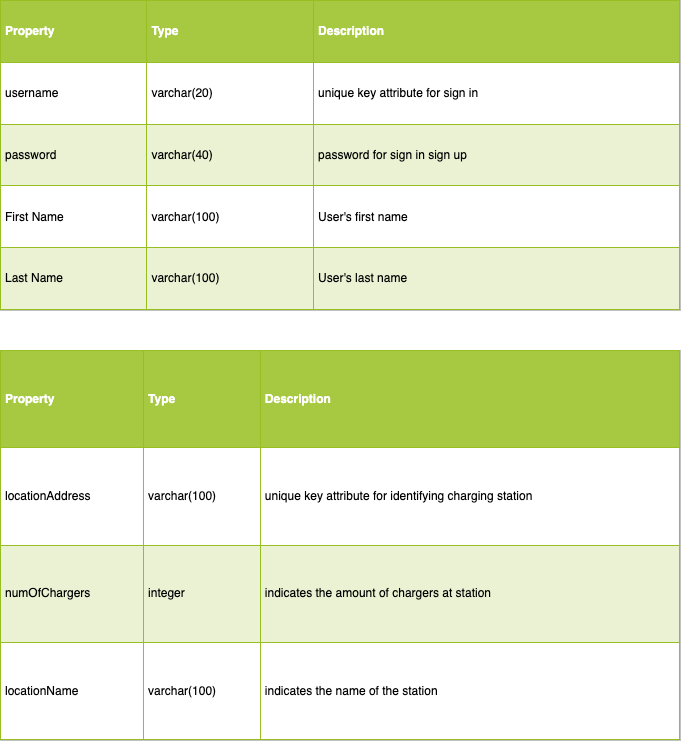

The diagram above was exported from draw.io. Its source (the exported page's mxGraphModel, read from the mxfile embedded in the PNG):
<mxGraphModel dx="2102" dy="1436" grid="1" gridSize="10" guides="1" tooltips="1" connect="1" arrows="1" fold="1" page="1" pageScale="1" pageWidth="1100" pageHeight="850" math="0" shadow="0">
  <root>
    <mxCell id="0" />
    <mxCell id="1" parent="0" />
    <mxCell id="lxS84QT-CPx8YbAJkcPC-1" value="&lt;table border=&quot;1&quot; width=&quot;100%&quot; height=&quot;100%&quot; cellpadding=&quot;4&quot; style=&quot;width:100%;height:100%;border-collapse:collapse;&quot;&gt;&lt;tbody&gt;&lt;tr style=&quot;background-color:#A7C942;color:#ffffff;border:1px solid #98bf21;&quot;&gt;&lt;th align=&quot;left&quot;&gt;Property&lt;/th&gt;&lt;th align=&quot;left&quot;&gt;Type&lt;/th&gt;&lt;th align=&quot;left&quot;&gt;Description&lt;/th&gt;&lt;/tr&gt;&lt;tr style=&quot;border:1px solid #98bf21;&quot;&gt;&lt;td&gt;username&lt;/td&gt;&lt;td&gt;varchar(20)&lt;/td&gt;&lt;td&gt;unique key attribute for sign in&lt;/td&gt;&lt;/tr&gt;&lt;tr style=&quot;background-color:#EAF2D3;border:1px solid #98bf21;&quot;&gt;&lt;td&gt;password&lt;/td&gt;&lt;td&gt;varchar(40)&lt;/td&gt;&lt;td&gt;password for sign in sign up&lt;/td&gt;&lt;/tr&gt;&lt;tr style=&quot;border:1px solid #98bf21;&quot;&gt;&lt;td&gt;First Name&lt;/td&gt;&lt;td&gt;varchar(100)&lt;/td&gt;&lt;td&gt;User's first name&lt;/td&gt;&lt;/tr&gt;&lt;tr style=&quot;background-color:#EAF2D3;border:1px solid #98bf21;&quot;&gt;&lt;td&gt;Last Name&lt;/td&gt;&lt;td&gt;varchar(100)&lt;/td&gt;&lt;td&gt;User's last name&amp;nbsp;&lt;/td&gt;&lt;/tr&gt;&lt;/tbody&gt;&lt;/table&gt;" style="text;html=1;strokeColor=#c0c0c0;fillColor=#ffffff;overflow=fill;rounded=0;" vertex="1" parent="1">
      <mxGeometry x="140" y="23" width="680" height="310" as="geometry" />
    </mxCell>
    <mxCell id="lxS84QT-CPx8YbAJkcPC-4" value="&lt;table border=&quot;1&quot; width=&quot;100%&quot; height=&quot;100%&quot; cellpadding=&quot;4&quot; style=&quot;width:100%;height:100%;border-collapse:collapse;&quot;&gt;&lt;tbody&gt;&lt;tr style=&quot;background-color:#A7C942;color:#ffffff;border:1px solid #98bf21;&quot;&gt;&lt;th align=&quot;left&quot;&gt;Property&lt;/th&gt;&lt;th align=&quot;left&quot;&gt;Type&lt;/th&gt;&lt;th align=&quot;left&quot;&gt;Description&lt;/th&gt;&lt;/tr&gt;&lt;tr style=&quot;border:1px solid #98bf21;&quot;&gt;&lt;td&gt;locationAddress&lt;/td&gt;&lt;td&gt;varchar(100)&lt;/td&gt;&lt;td&gt;unique key attribute for identifying charging station&lt;/td&gt;&lt;/tr&gt;&lt;tr style=&quot;background-color:#EAF2D3;border:1px solid #98bf21;&quot;&gt;&lt;td&gt;numOfChargers&lt;/td&gt;&lt;td&gt;integer&lt;/td&gt;&lt;td&gt;indicates the amount of chargers at station&lt;/td&gt;&lt;/tr&gt;&lt;tr style=&quot;border:1px solid #98bf21;&quot;&gt;&lt;td&gt;locationName&lt;/td&gt;&lt;td&gt;varchar(100)&lt;/td&gt;&lt;td&gt;indicates the name of the station&lt;/td&gt;&lt;/tr&gt;&lt;/tbody&gt;&lt;/table&gt;" style="text;html=1;strokeColor=#c0c0c0;fillColor=#ffffff;overflow=fill;rounded=0;" vertex="1" parent="1">
      <mxGeometry x="140" y="373" width="680" height="390" as="geometry" />
    </mxCell>
  </root>
</mxGraphModel>